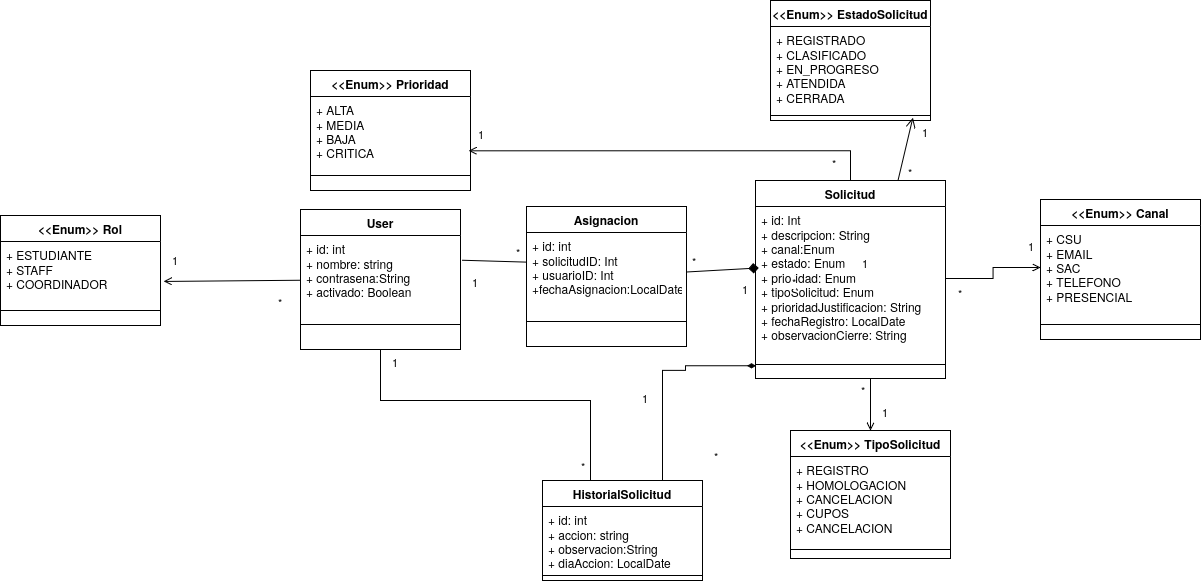

The diagram above was exported from draw.io. Its source (the exported page's mxGraphModel, read from the mxfile embedded in the PNG):
<mxGraphModel dx="1526" dy="1033" grid="1" gridSize="10" guides="1" tooltips="1" connect="1" arrows="1" fold="1" page="1" pageScale="1" pageWidth="850" pageHeight="1100" math="0" shadow="0">
  <root>
    <mxCell id="0" />
    <mxCell id="1" parent="0" />
    <mxCell id="fxkjYJxUXI6KInHqo5fB-1" parent="1" style="swimlane;fontStyle=1;align=center;verticalAlign=top;childLayout=stackLayout;horizontal=1;startSize=26;horizontalStack=0;resizeParent=1;resizeParentMax=0;resizeLast=0;collapsible=1;marginBottom=0;whiteSpace=wrap;html=1;" value="User" vertex="1">
      <mxGeometry height="140" width="160" x="50" y="229" as="geometry" />
    </mxCell>
    <mxCell id="fxkjYJxUXI6KInHqo5fB-2" parent="fxkjYJxUXI6KInHqo5fB-1" style="text;strokeColor=none;fillColor=none;align=left;verticalAlign=top;spacingLeft=4;spacingRight=4;overflow=hidden;rotatable=0;points=[[0,0.5],[1,0.5]];portConstraint=eastwest;whiteSpace=wrap;html=1;" value="+ id: int&lt;div&gt;+ nombre: string&amp;nbsp;&lt;/div&gt;&lt;div&gt;+ contrasena:String&lt;/div&gt;&lt;div&gt;+ activado: Boolean&lt;/div&gt;&lt;div&gt;+ rol: Enum&lt;/div&gt;&lt;div&gt;&lt;br&gt;&lt;/div&gt;" vertex="1">
      <mxGeometry height="64" width="160" y="26" as="geometry" />
    </mxCell>
    <mxCell id="fxkjYJxUXI6KInHqo5fB-3" parent="fxkjYJxUXI6KInHqo5fB-1" style="line;strokeWidth=1;fillColor=none;align=left;verticalAlign=middle;spacingTop=-1;spacingLeft=3;spacingRight=3;rotatable=0;labelPosition=right;points=[];portConstraint=eastwest;strokeColor=inherit;" value="" vertex="1">
      <mxGeometry height="50" width="160" y="90" as="geometry" />
    </mxCell>
    <mxCell id="fxkjYJxUXI6KInHqo5fB-4" parent="1" style="swimlane;fontStyle=1;align=center;verticalAlign=top;childLayout=stackLayout;horizontal=1;startSize=26;horizontalStack=0;resizeParent=1;resizeParentMax=0;resizeLast=0;collapsible=1;marginBottom=0;whiteSpace=wrap;html=1;" value="&lt;div&gt;&amp;lt;&amp;lt;Enum&amp;gt;&amp;gt; Rol&lt;/div&gt;" vertex="1">
      <mxGeometry height="110" width="160" x="-250" y="235" as="geometry" />
    </mxCell>
    <mxCell id="fxkjYJxUXI6KInHqo5fB-5" parent="fxkjYJxUXI6KInHqo5fB-4" style="text;strokeColor=none;fillColor=none;align=left;verticalAlign=top;spacingLeft=4;spacingRight=4;overflow=hidden;rotatable=0;points=[[0,0.5],[1,0.5]];portConstraint=eastwest;whiteSpace=wrap;html=1;" value="+ ESTUDIANTE&lt;br&gt;+ STAFF&lt;div&gt;+ COORDINADOR&lt;/div&gt;" vertex="1">
      <mxGeometry height="54" width="160" y="26" as="geometry" />
    </mxCell>
    <mxCell id="fxkjYJxUXI6KInHqo5fB-6" parent="fxkjYJxUXI6KInHqo5fB-4" style="line;strokeWidth=1;fillColor=none;align=left;verticalAlign=middle;spacingTop=-1;spacingLeft=3;spacingRight=3;rotatable=0;labelPosition=right;points=[];portConstraint=eastwest;strokeColor=inherit;" value="" vertex="1">
      <mxGeometry height="30" width="160" y="80" as="geometry" />
    </mxCell>
    <mxCell id="fxkjYJxUXI6KInHqo5fB-7" parent="1" style="swimlane;fontStyle=1;align=center;verticalAlign=top;childLayout=stackLayout;horizontal=1;startSize=26;horizontalStack=0;resizeParent=1;resizeParentMax=0;resizeLast=0;collapsible=1;marginBottom=0;whiteSpace=wrap;html=1;" value="&amp;lt;&amp;lt;Enum&amp;gt;&amp;gt; TipoSolicitud" vertex="1">
      <mxGeometry height="128" width="160" x="540" y="450" as="geometry" />
    </mxCell>
    <mxCell id="fxkjYJxUXI6KInHqo5fB-8" parent="fxkjYJxUXI6KInHqo5fB-7" style="text;strokeColor=none;fillColor=none;align=left;verticalAlign=top;spacingLeft=4;spacingRight=4;overflow=hidden;rotatable=0;points=[[0,0.5],[1,0.5]];portConstraint=eastwest;whiteSpace=wrap;html=1;" value="+ REGISTRO&lt;div&gt;+ HOMOLOGACION&lt;/div&gt;&lt;div&gt;+ CANCELACION&lt;/div&gt;&lt;div&gt;+ CUPOS&lt;/div&gt;&lt;div&gt;+ CANCELACION&lt;/div&gt;" vertex="1">
      <mxGeometry height="84" width="160" y="26" as="geometry" />
    </mxCell>
    <mxCell id="fxkjYJxUXI6KInHqo5fB-9" parent="fxkjYJxUXI6KInHqo5fB-7" style="line;strokeWidth=1;fillColor=none;align=left;verticalAlign=middle;spacingTop=-1;spacingLeft=3;spacingRight=3;rotatable=0;labelPosition=right;points=[];portConstraint=eastwest;strokeColor=inherit;" value="" vertex="1">
      <mxGeometry height="18" width="160" y="110" as="geometry" />
    </mxCell>
    <mxCell id="fxkjYJxUXI6KInHqo5fB-11" edge="1" parent="1" source="fxkjYJxUXI6KInHqo5fB-12" style="edgeStyle=orthogonalEdgeStyle;rounded=0;orthogonalLoop=1;jettySize=auto;html=1;exitX=0.5;exitY=0;exitDx=0;exitDy=0;entryX=0.989;entryY=0.849;entryDx=0;entryDy=0;entryPerimeter=0;endArrow=open;endFill=0;" target="fxkjYJxUXI6KInHqo5fB-27">
      <mxGeometry relative="1" as="geometry" />
    </mxCell>
    <mxCell id="fxkjYJxUXI6KInHqo5fB-12" parent="1" style="swimlane;fontStyle=1;align=center;verticalAlign=top;childLayout=stackLayout;horizontal=1;startSize=26;horizontalStack=0;resizeParent=1;resizeParentMax=0;resizeLast=0;collapsible=1;marginBottom=0;whiteSpace=wrap;html=1;" value="Solicitud" vertex="1">
      <mxGeometry height="198" width="190" x="505" y="200" as="geometry" />
    </mxCell>
    <mxCell id="fxkjYJxUXI6KInHqo5fB-13" parent="fxkjYJxUXI6KInHqo5fB-12" style="text;strokeColor=none;fillColor=none;align=left;verticalAlign=top;spacingLeft=4;spacingRight=4;overflow=hidden;rotatable=0;points=[[0,0.5],[1,0.5]];portConstraint=eastwest;whiteSpace=wrap;html=1;" value="+ id: Int&lt;br&gt;+ descripcion: String&lt;div&gt;+ canal:Enum&lt;/div&gt;&lt;div&gt;+ estado: Enum&lt;/div&gt;&lt;div&gt;+ prioridad: Enum&lt;/div&gt;&lt;div&gt;+ tipoSolicitud: Enum&lt;/div&gt;&lt;div&gt;+ prioridadJustificacion: String&lt;/div&gt;&lt;div&gt;+ fechaRegistro: LocalDate&lt;/div&gt;&lt;div&gt;+ observacionCierre: String&lt;/div&gt;" vertex="1">
      <mxGeometry height="144" width="190" y="26" as="geometry" />
    </mxCell>
    <mxCell id="fxkjYJxUXI6KInHqo5fB-14" parent="fxkjYJxUXI6KInHqo5fB-12" style="line;strokeWidth=1;fillColor=none;align=left;verticalAlign=middle;spacingTop=-1;spacingLeft=3;spacingRight=3;rotatable=0;labelPosition=right;points=[];portConstraint=eastwest;strokeColor=inherit;" value="" vertex="1">
      <mxGeometry height="28" width="190" y="170" as="geometry" />
    </mxCell>
    <mxCell id="fxkjYJxUXI6KInHqo5fB-20" parent="1" style="swimlane;fontStyle=1;align=center;verticalAlign=top;childLayout=stackLayout;horizontal=1;startSize=26;horizontalStack=0;resizeParent=1;resizeParentMax=0;resizeLast=0;collapsible=1;marginBottom=0;whiteSpace=wrap;html=1;" value="HistorialSolicitud" vertex="1">
      <mxGeometry height="100" width="160" x="292" y="500" as="geometry" />
    </mxCell>
    <mxCell id="fxkjYJxUXI6KInHqo5fB-21" parent="fxkjYJxUXI6KInHqo5fB-20" style="text;strokeColor=none;fillColor=none;align=left;verticalAlign=top;spacingLeft=4;spacingRight=4;overflow=hidden;rotatable=0;points=[[0,0.5],[1,0.5]];portConstraint=eastwest;whiteSpace=wrap;html=1;" value="+ id: int&lt;div&gt;+ accion: string&amp;nbsp;&lt;/div&gt;&lt;div&gt;+ observacion:String&lt;/div&gt;&lt;div&gt;+ diaAccion: LocalDate&lt;/div&gt;" vertex="1">
      <mxGeometry height="64" width="160" y="26" as="geometry" />
    </mxCell>
    <mxCell id="fxkjYJxUXI6KInHqo5fB-22" parent="fxkjYJxUXI6KInHqo5fB-20" style="line;strokeWidth=1;fillColor=none;align=left;verticalAlign=middle;spacingTop=-1;spacingLeft=3;spacingRight=3;rotatable=0;labelPosition=right;points=[];portConstraint=eastwest;strokeColor=inherit;" value="" vertex="1">
      <mxGeometry height="10" width="160" y="90" as="geometry" />
    </mxCell>
    <mxCell id="fxkjYJxUXI6KInHqo5fB-23" parent="1" style="swimlane;fontStyle=1;align=center;verticalAlign=top;childLayout=stackLayout;horizontal=1;startSize=26;horizontalStack=0;resizeParent=1;resizeParentMax=0;resizeLast=0;collapsible=1;marginBottom=0;whiteSpace=wrap;html=1;" value="&amp;lt;&amp;lt;Enum&amp;gt;&amp;gt; EstadoSolicitud" vertex="1">
      <mxGeometry height="120" width="160" x="520" y="20" as="geometry" />
    </mxCell>
    <mxCell id="fxkjYJxUXI6KInHqo5fB-24" parent="fxkjYJxUXI6KInHqo5fB-23" style="text;strokeColor=none;fillColor=none;align=left;verticalAlign=top;spacingLeft=4;spacingRight=4;overflow=hidden;rotatable=0;points=[[0,0.5],[1,0.5]];portConstraint=eastwest;whiteSpace=wrap;html=1;" value="+ REGISTRADO&lt;br&gt;+ CLASIFICADO&lt;div&gt;+ EN_PROGRESO&lt;/div&gt;&lt;div&gt;+ ATENDIDA&lt;/div&gt;&lt;div&gt;+ CERRADA&lt;/div&gt;" vertex="1">
      <mxGeometry height="84" width="160" y="26" as="geometry" />
    </mxCell>
    <mxCell id="fxkjYJxUXI6KInHqo5fB-25" parent="fxkjYJxUXI6KInHqo5fB-23" style="line;strokeWidth=1;fillColor=none;align=left;verticalAlign=middle;spacingTop=-1;spacingLeft=3;spacingRight=3;rotatable=0;labelPosition=right;points=[];portConstraint=eastwest;strokeColor=inherit;" value="" vertex="1">
      <mxGeometry height="10" width="160" y="110" as="geometry" />
    </mxCell>
    <mxCell id="fxkjYJxUXI6KInHqo5fB-26" parent="1" style="swimlane;fontStyle=1;align=center;verticalAlign=top;childLayout=stackLayout;horizontal=1;startSize=26;horizontalStack=0;resizeParent=1;resizeParentMax=0;resizeLast=0;collapsible=1;marginBottom=0;whiteSpace=wrap;html=1;" value="&amp;lt;&amp;lt;Enum&amp;gt;&amp;gt; Prioridad" vertex="1">
      <mxGeometry height="120" width="160" x="60" y="90" as="geometry" />
    </mxCell>
    <mxCell id="fxkjYJxUXI6KInHqo5fB-27" parent="fxkjYJxUXI6KInHqo5fB-26" style="text;strokeColor=none;fillColor=none;align=left;verticalAlign=top;spacingLeft=4;spacingRight=4;overflow=hidden;rotatable=0;points=[[0,0.5],[1,0.5]];portConstraint=eastwest;whiteSpace=wrap;html=1;" value="+ ALTA&lt;br&gt;+ MEDIA&lt;div&gt;+ BAJA&lt;/div&gt;&lt;div&gt;+ CRITICA&lt;/div&gt;" vertex="1">
      <mxGeometry height="64" width="160" y="26" as="geometry" />
    </mxCell>
    <mxCell id="fxkjYJxUXI6KInHqo5fB-28" parent="fxkjYJxUXI6KInHqo5fB-26" style="line;strokeWidth=1;fillColor=none;align=left;verticalAlign=middle;spacingTop=-1;spacingLeft=3;spacingRight=3;rotatable=0;labelPosition=right;points=[];portConstraint=eastwest;strokeColor=inherit;" value="" vertex="1">
      <mxGeometry height="30" width="160" y="90" as="geometry" />
    </mxCell>
    <mxCell id="fxkjYJxUXI6KInHqo5fB-29" parent="1" style="swimlane;fontStyle=1;align=center;verticalAlign=top;childLayout=stackLayout;horizontal=1;startSize=26;horizontalStack=0;resizeParent=1;resizeParentMax=0;resizeLast=0;collapsible=1;marginBottom=0;whiteSpace=wrap;html=1;" value="&amp;lt;&amp;lt;Enum&amp;gt;&amp;gt; Canal" vertex="1">
      <mxGeometry height="140" width="160" x="790" y="219" as="geometry" />
    </mxCell>
    <mxCell id="fxkjYJxUXI6KInHqo5fB-30" parent="fxkjYJxUXI6KInHqo5fB-29" style="text;strokeColor=none;fillColor=none;align=left;verticalAlign=top;spacingLeft=4;spacingRight=4;overflow=hidden;rotatable=0;points=[[0,0.5],[1,0.5]];portConstraint=eastwest;whiteSpace=wrap;html=1;" value="+ CSU&lt;br&gt;+ EMAIL&lt;div&gt;+ SAC&lt;/div&gt;&lt;div&gt;+ TELEFONO&lt;/div&gt;&lt;div&gt;+ PRESENCIAL&lt;/div&gt;" vertex="1">
      <mxGeometry height="84" width="160" y="26" as="geometry" />
    </mxCell>
    <mxCell id="fxkjYJxUXI6KInHqo5fB-31" parent="fxkjYJxUXI6KInHqo5fB-29" style="line;strokeWidth=1;fillColor=none;align=left;verticalAlign=middle;spacingTop=-1;spacingLeft=3;spacingRight=3;rotatable=0;labelPosition=right;points=[];portConstraint=eastwest;strokeColor=inherit;" value="" vertex="1">
      <mxGeometry height="30" width="160" y="110" as="geometry" />
    </mxCell>
    <mxCell id="fxkjYJxUXI6KInHqo5fB-34" connectable="0" parent="1" style="edgeLabel;resizable=0;html=1;align=left;verticalAlign=bottom;" value="*" vertex="1">
      <mxGeometry x="270" y="281" as="geometry">
        <mxPoint x="-6" y="-1" as="offset" />
      </mxGeometry>
    </mxCell>
    <mxCell id="fxkjYJxUXI6KInHqo5fB-35" connectable="0" parent="1" style="edgeLabel;resizable=0;html=1;align=left;verticalAlign=bottom;" value="1" vertex="1">
      <mxGeometry x="630" y="440" as="geometry" />
    </mxCell>
    <mxCell id="fxkjYJxUXI6KInHqo5fB-36" edge="1" parent="1" source="fxkjYJxUXI6KInHqo5fB-14" style="endArrow=none;endFill=0;html=1;edgeStyle=orthogonalEdgeStyle;align=left;verticalAlign=top;rounded=0;entryX=0.75;entryY=0;entryDx=0;entryDy=0;exitX=0.003;exitY=0.549;exitDx=0;exitDy=0;endSize=7;startArrow=diamondThin;startFill=1;exitPerimeter=0;" target="fxkjYJxUXI6KInHqo5fB-20" value="">
      <mxGeometry relative="1" x="-1" as="geometry">
        <Array as="points">
          <mxPoint x="435" y="385" />
          <mxPoint x="435" y="390" />
          <mxPoint x="412" y="390" />
        </Array>
        <mxPoint x="450" y="390" as="sourcePoint" />
        <mxPoint x="620" y="440" as="targetPoint" />
      </mxGeometry>
    </mxCell>
    <mxCell id="fxkjYJxUXI6KInHqo5fB-37" connectable="0" parent="fxkjYJxUXI6KInHqo5fB-36" style="edgeLabel;resizable=0;html=1;align=left;verticalAlign=bottom;" value="*" vertex="1">
      <mxGeometry relative="1" x="-1" as="geometry">
        <mxPoint x="-44" y="99" as="offset" />
      </mxGeometry>
    </mxCell>
    <mxCell id="fxkjYJxUXI6KInHqo5fB-38" connectable="0" parent="1" style="edgeLabel;resizable=0;html=1;align=left;verticalAlign=bottom;" value="1" vertex="1">
      <mxGeometry x="356" y="401" as="geometry">
        <mxPoint x="34" y="25" as="offset" />
      </mxGeometry>
    </mxCell>
    <mxCell id="fxkjYJxUXI6KInHqo5fB-39" edge="1" parent="1" source="fxkjYJxUXI6KInHqo5fB-20" style="endArrow=none;endFill=0;html=1;edgeStyle=orthogonalEdgeStyle;align=left;verticalAlign=top;rounded=0;entryX=0.5;entryY=1;entryDx=0;entryDy=0;exitX=0.25;exitY=0;exitDx=0;exitDy=0;" target="fxkjYJxUXI6KInHqo5fB-1" value="">
      <mxGeometry relative="1" x="-1" as="geometry">
        <Array as="points">
          <mxPoint x="340" y="420" />
          <mxPoint x="130" y="420" />
        </Array>
        <mxPoint x="340" y="440" as="sourcePoint" />
        <mxPoint x="400" y="484" as="targetPoint" />
      </mxGeometry>
    </mxCell>
    <mxCell id="fxkjYJxUXI6KInHqo5fB-40" connectable="0" parent="1" style="edgeLabel;resizable=0;html=1;align=left;verticalAlign=bottom;" value="*" vertex="1">
      <mxGeometry x="329" y="494" as="geometry" />
    </mxCell>
    <mxCell id="fxkjYJxUXI6KInHqo5fB-41" connectable="0" parent="1" style="edgeLabel;resizable=0;html=1;align=left;verticalAlign=bottom;" value="1" vertex="1">
      <mxGeometry x="140" y="390" as="geometry" />
    </mxCell>
    <mxCell id="fxkjYJxUXI6KInHqo5fB-45" edge="1" parent="1" source="fxkjYJxUXI6KInHqo5fB-13" style="edgeStyle=orthogonalEdgeStyle;rounded=0;orthogonalLoop=1;jettySize=auto;html=1;exitX=1;exitY=0.5;exitDx=0;exitDy=0;entryX=0;entryY=0.5;entryDx=0;entryDy=0;endArrow=open;endFill=0;" target="fxkjYJxUXI6KInHqo5fB-30">
      <mxGeometry relative="1" as="geometry" />
    </mxCell>
    <mxCell id="fxkjYJxUXI6KInHqo5fB-15" edge="1" parent="1" source="fxkjYJxUXI6KInHqo5fB-12" style="endArrow=open;endFill=0;html=1;edgeStyle=orthogonalEdgeStyle;align=left;verticalAlign=top;rounded=0;entryX=0.5;entryY=0;entryDx=0;entryDy=0;exitX=0.75;exitY=1;exitDx=0;exitDy=0;" target="fxkjYJxUXI6KInHqo5fB-7" value="">
      <mxGeometry relative="1" x="-1" as="geometry">
        <Array as="points">
          <mxPoint x="620" y="398" />
        </Array>
        <mxPoint x="470" y="389" as="sourcePoint" />
        <mxPoint x="640.0799999999999" y="468" as="targetPoint" />
      </mxGeometry>
    </mxCell>
    <mxCell id="fxkjYJxUXI6KInHqo5fB-16" connectable="0" parent="fxkjYJxUXI6KInHqo5fB-15" style="edgeLabel;resizable=0;html=1;align=left;verticalAlign=bottom;" value="*" vertex="1">
      <mxGeometry relative="1" x="-1" as="geometry">
        <mxPoint x="-39" y="20" as="offset" />
      </mxGeometry>
    </mxCell>
    <mxCell id="CHZIALRF_pkwR512yZwb-3" connectable="0" parent="1" style="edgeLabel;resizable=0;html=1;align=left;verticalAlign=bottom;" value="*" vertex="1">
      <mxGeometry x="580" y="191" as="geometry" />
    </mxCell>
    <mxCell id="CHZIALRF_pkwR512yZwb-4" connectable="0" parent="1" style="edgeLabel;resizable=0;html=1;align=left;verticalAlign=bottom;" value="*" vertex="1">
      <mxGeometry x="660" y="196" as="geometry">
        <mxPoint x="-4" y="4" as="offset" />
      </mxGeometry>
    </mxCell>
    <mxCell id="CHZIALRF_pkwR512yZwb-5" connectable="0" parent="1" style="edgeLabel;resizable=0;html=1;align=left;verticalAlign=bottom;" value="1" vertex="1">
      <mxGeometry x="250" y="191" as="geometry">
        <mxPoint x="-24" y="-29" as="offset" />
      </mxGeometry>
    </mxCell>
    <mxCell id="CHZIALRF_pkwR512yZwb-6" connectable="0" parent="1" style="edgeLabel;resizable=0;html=1;align=left;verticalAlign=bottom;" value="1" vertex="1">
      <mxGeometry x="670" y="160" as="geometry" />
    </mxCell>
    <mxCell id="CHZIALRF_pkwR512yZwb-7" connectable="0" parent="1" style="edgeLabel;resizable=0;html=1;align=left;verticalAlign=bottom;" value="&lt;div&gt;1&lt;/div&gt;&lt;div&gt;&lt;br&gt;&lt;/div&gt;" vertex="1">
      <mxGeometry x="610" y="304" as="geometry" />
    </mxCell>
    <mxCell id="CHZIALRF_pkwR512yZwb-8" connectable="0" parent="1" style="edgeLabel;resizable=0;html=1;align=left;verticalAlign=bottom;" value="*" vertex="1">
      <mxGeometry x="540" y="310" as="geometry" />
    </mxCell>
    <mxCell id="CHZIALRF_pkwR512yZwb-9" edge="1" parent="1" source="fxkjYJxUXI6KInHqo5fB-1" style="edgeStyle=none;curved=1;rounded=0;orthogonalLoop=1;jettySize=auto;html=1;entryX=1.019;entryY=0.739;entryDx=0;entryDy=0;entryPerimeter=0;fontSize=12;endArrow=open;endFill=0;" target="fxkjYJxUXI6KInHqo5fB-5">
      <mxGeometry relative="1" as="geometry" />
    </mxCell>
    <mxCell id="CHZIALRF_pkwR512yZwb-10" connectable="0" parent="1" style="edgeLabel;resizable=0;html=1;align=left;verticalAlign=bottom;" value="1" vertex="1">
      <mxGeometry x="-56" y="317" as="geometry">
        <mxPoint x="-24" y="-29" as="offset" />
      </mxGeometry>
    </mxCell>
    <mxCell id="CHZIALRF_pkwR512yZwb-11" connectable="0" parent="1" style="edgeLabel;resizable=0;html=1;align=left;verticalAlign=bottom;" value="*" vertex="1">
      <mxGeometry x="50" y="359" as="geometry">
        <mxPoint x="-24" y="-29" as="offset" />
      </mxGeometry>
    </mxCell>
    <mxCell id="CHZIALRF_pkwR512yZwb-12" edge="1" parent="1" source="fxkjYJxUXI6KInHqo5fB-12" style="edgeStyle=none;curved=1;rounded=0;orthogonalLoop=1;jettySize=auto;html=1;exitX=0.75;exitY=0;exitDx=0;exitDy=0;entryX=0.89;entryY=0.704;entryDx=0;entryDy=0;entryPerimeter=0;fontSize=12;startSize=8;endSize=8;endArrow=open;endFill=0;" target="fxkjYJxUXI6KInHqo5fB-25">
      <mxGeometry relative="1" as="geometry" />
    </mxCell>
    <mxCell id="CHZIALRF_pkwR512yZwb-13" connectable="0" parent="1" style="edgeLabel;resizable=0;html=1;align=left;verticalAlign=bottom;" value="*" vertex="1">
      <mxGeometry x="710" y="317" as="geometry">
        <mxPoint x="-4" y="4" as="offset" />
      </mxGeometry>
    </mxCell>
    <mxCell id="CHZIALRF_pkwR512yZwb-14" connectable="0" parent="1" style="edgeLabel;resizable=0;html=1;align=left;verticalAlign=bottom;" value="1" vertex="1">
      <mxGeometry x="780" y="270" as="geometry">
        <mxPoint x="-4" y="4" as="offset" />
      </mxGeometry>
    </mxCell>
    <mxCell id="CHZIALRF_pkwR512yZwb-15" parent="1" style="swimlane;fontStyle=1;align=center;verticalAlign=top;childLayout=stackLayout;horizontal=1;startSize=26;horizontalStack=0;resizeParent=1;resizeParentMax=0;resizeLast=0;collapsible=1;marginBottom=0;whiteSpace=wrap;html=1;" value="&lt;div&gt;Asignacion&lt;/div&gt;" vertex="1">
      <mxGeometry height="140" width="160" x="276" y="226" as="geometry" />
    </mxCell>
    <mxCell id="CHZIALRF_pkwR512yZwb-16" parent="CHZIALRF_pkwR512yZwb-15" style="text;strokeColor=none;fillColor=none;align=left;verticalAlign=top;spacingLeft=4;spacingRight=4;overflow=hidden;rotatable=0;points=[[0,0.5],[1,0.5]];portConstraint=eastwest;whiteSpace=wrap;html=1;" value="+ id: int&lt;div&gt;+ solicitudID: Int&amp;nbsp;&lt;/div&gt;&lt;div&gt;+ usuarioID: Int&lt;/div&gt;&lt;div&gt;+fechaAsignacion:LocalDate&lt;/div&gt;&lt;div&gt;+ activa: Boolean&lt;/div&gt;&lt;div&gt;&lt;br&gt;&lt;/div&gt;" vertex="1">
      <mxGeometry height="64" width="160" y="26" as="geometry" />
    </mxCell>
    <mxCell id="CHZIALRF_pkwR512yZwb-17" parent="CHZIALRF_pkwR512yZwb-15" style="line;strokeWidth=1;fillColor=none;align=left;verticalAlign=middle;spacingTop=-1;spacingLeft=3;spacingRight=3;rotatable=0;labelPosition=right;points=[];portConstraint=eastwest;strokeColor=inherit;" value="" vertex="1">
      <mxGeometry height="50" width="160" y="90" as="geometry" />
    </mxCell>
    <mxCell id="CHZIALRF_pkwR512yZwb-18" edge="1" parent="1" source="CHZIALRF_pkwR512yZwb-15" style="edgeStyle=none;curved=1;rounded=0;orthogonalLoop=1;jettySize=auto;html=1;entryX=0.017;entryY=0.427;entryDx=0;entryDy=0;entryPerimeter=0;fontSize=12;startSize=8;endSize=8;endArrow=diamond;endFill=1;" target="fxkjYJxUXI6KInHqo5fB-13">
      <mxGeometry relative="1" as="geometry" />
    </mxCell>
    <mxCell id="CHZIALRF_pkwR512yZwb-19" connectable="0" parent="1" style="edgeLabel;resizable=0;html=1;align=left;verticalAlign=bottom;" value="*" vertex="1">
      <mxGeometry x="440" y="289" as="geometry" />
    </mxCell>
    <mxCell id="CHZIALRF_pkwR512yZwb-20" connectable="0" parent="1" style="edgeLabel;resizable=0;html=1;align=left;verticalAlign=bottom;" value="1" vertex="1">
      <mxGeometry x="490" y="317" as="geometry" />
    </mxCell>
    <mxCell id="CHZIALRF_pkwR512yZwb-21" connectable="0" parent="1" style="edgeLabel;resizable=0;html=1;align=left;verticalAlign=bottom;" value="1" vertex="1">
      <mxGeometry x="220" y="310" as="geometry" />
    </mxCell>
    <mxCell id="CHZIALRF_pkwR512yZwb-22" edge="1" parent="1" source="CHZIALRF_pkwR512yZwb-16" style="edgeStyle=none;curved=1;rounded=0;orthogonalLoop=1;jettySize=auto;html=1;entryX=1.012;entryY=0.387;entryDx=0;entryDy=0;entryPerimeter=0;fontSize=12;startSize=8;endSize=8;endArrow=none;endFill=0;" target="fxkjYJxUXI6KInHqo5fB-2">
      <mxGeometry relative="1" as="geometry" />
    </mxCell>
  </root>
</mxGraphModel>